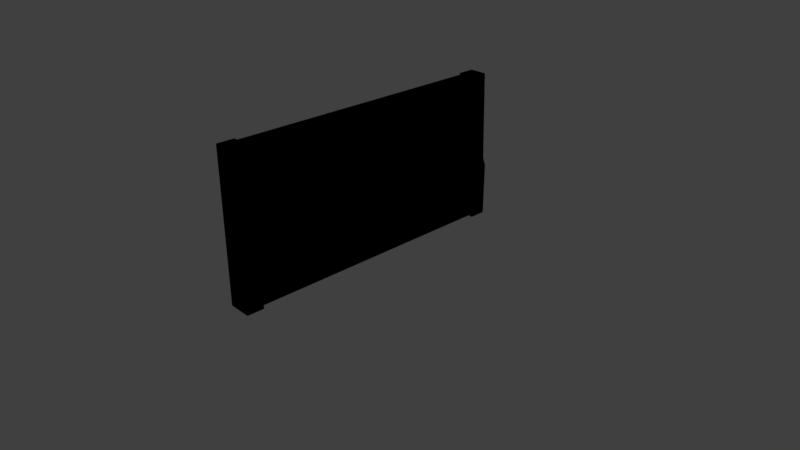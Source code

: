 # Source: WallWideModel.blend  (saved by Blender 2.79.1; exported with 4.5.12 LTS)
import bpy
from mathutils import Matrix  # noqa: F401  (used for matrix-valued properties, if any)

bpy.ops.wm.read_factory_settings(use_empty=True)
scene = bpy.context.scene
scene.name = 'Scene'

# ---- collections
col_collection_1 = bpy.data.collections.new('Collection 1'); scene.collection.children.link(col_collection_1)

# ---- materials (node trees are filled in below, after node groups)
mat_wallmaterial = bpy.data.materials.new('WallMaterial')
mat_wallmaterial.alpha_threshold = 0.0
mat_wallmaterial.use_transparent_shadow = False
mat_wallmaterial.roughness = 0.5
mat_wallmaterial.line_color = (0.0, 0.0, 0.0, 1.0)

# ---- material node trees
mat_wallmaterial.use_nodes = True; mat_wallmaterial.node_tree.nodes.clear()
_N = mat_wallmaterial.node_tree.nodes; _L = mat_wallmaterial.node_tree.links
n0 = _N.new('NodeUndefined'); n0.name = 'Output'; n0.location = (300, 300)
n0.inputs[1].default_value = 1.0
n1 = _N.new('NodeUndefined'); n1.name = 'Material'; n1.location = (10, 300)
n1.inputs[0].default_value = (0.8, 0.8, 0.8, 1.0)
n1.inputs[1].default_value = (1.0, 1.0, 1.0, 1.0)
n1.inputs[2].default_value = 0.8
n1.inputs[3].default_value = (0.0, 0.0, 0.0)
_L.new(n1.outputs[0], n0.inputs[0])

# ---- world
world_world = bpy.data.worlds.new('World'); scene.world = world_world
world_world.color = (0.05088, 0.05088, 0.05088)
world_world.use_sun_shadow = False
world_world.sun_shadow_jitter_overblur = 0.0
world_world.cycles.sampling_method = 'MANUAL'

# ---- cameras
cam_camera = bpy.data.cameras.new('Camera')
cam_camera.clip_end = 100.0
cam_camera.lens = 35.0
cam_camera.sensor_width = 32.0
cam_camera.sensor_height = 18.0
cam_camera.ortho_scale = 7.314
cam_camera.dof.focus_distance = 0.0
cam_camera.dof.aperture_fstop = 128.0

# ---- lights
light_lamp = bpy.data.lights.new('Lamp', 'POINT')
light_lamp.transmission_factor = 0.0
light_lamp.cutoff_distance = 30.0
light_lamp.energy = 100.0
light_lamp.shadow_buffer_clip_start = 1.001
light_lamp.shadow_soft_size = 0.1
light_lamp.shadow_maximum_resolution = 0.006
light_lamp.use_absolute_resolution = True

# ---- meshes
me_cube_002 = bpy.data.meshes.new('Cube.002')
me_cube_002.from_pydata([(0.1417, 1.788e-07, -1.762), (0.1417, 2.0, -1.762), (-0.17, 2.083e-07, -1.762), (-0.09441, 2.0, -1.762), (0.08861, 1.788e-07, -1.762), (0.08861, 2.0, -1.762), (-0.1063, 2.072e-07, -1.762), (-0.05903, 2.0, -1.762), (0.1417, 1.013e-06, -1.991), (0.1417, 2.0, -1.991), (-0.0944, 2.0, -1.991), (-0.17, 1.038e-06, -1.991), (0.0886, 2.0, 0.0), (-0.1063, -1.637e-07, 0.04523), (0.0886, -1.788e-07, 0.0), (-0.05905, 2.0, 0.04523), (0.1417, 0.7257, -1.762), (-0.17, 0.7257, -1.762), (-0.1063, 0.7257, -1.762), (0.08861, 0.7257, -1.762), (0.1417, 0.7257, -1.991), (-0.17, 0.7257, -1.991), (-0.1063, 0.7257, 0.04523), (0.0886, 0.7257, 0.0), (0.1417, 0.8101, -1.762), (0.1417, 0.8101, -1.991), (-0.1322, 0.8101, -1.762), (-0.08268, 0.8101, -1.762), (0.08861, 0.8101, -1.762), (-0.1322, 0.8101, -1.991), (-0.08269, 0.8101, 0.04523), (0.0886, 0.8101, 0.0)], [], [(27, 7, 3, 26), (16, 0, 8, 20), (4, 6, 2, 0), (7, 5, 1, 3), (15, 12, 5, 7), (14, 13, 6, 4), (30, 15, 7, 27), (24, 1, 5, 28), (29, 10, 9, 25), (0, 2, 11, 8), (3, 1, 9, 10), (26, 3, 10, 29), (28, 5, 12, 31), (4, 19, 23, 14), (2, 17, 21, 11), (11, 21, 20, 8), (0, 16, 19, 4), (13, 22, 18, 6), (24, 16, 20, 25), (6, 18, 17, 2), (1, 24, 25, 9), (19, 28, 31, 23), (17, 26, 29, 21), (21, 29, 25, 20), (16, 24, 28, 19), (22, 30, 27, 18), (18, 27, 26, 17)])
_uv = me_cube_002.uv_layers.new(name='UVMap')
_uv.uv.foreach_set('vector', [0.873, 0.2757, 0.8662, 0.6143, 0.8763, 0.6143, 0.8871, 0.2757, 0.8229, 0.4864, 0.8229, 0.4826, 0.7216, 0.4826, 0.7216, 0.4864, 0.8122, 0.3946, 0.9062, 0.3946, 0.9344, 0.3945, 0.784, 0.3945, 0.8853, 0.3946, 0.8331, 0.3946, 0.8174, 0.3945, 0.9009, 0.3945, 0.4848, 0.8909, 0.4848, 0.9499, 0.007401, 0.9499, 0.007401, 0.8909, 0.4848, 0.9736, 0.4848, 0.8672, 0.007401, 0.8672, 0.007401, 0.9736, 0.4636, 0.4016, 0.4636, 0.9426, 0.02953, 0.9426, 0.02953, 0.4016, 0.8118, 0.4854, 0.8226, 0.4894, 0.8326, 0.4894, 0.8259, 0.4854, 0.9177, 0.4812, 0.9009, 0.4987, 0.8174, 0.4987, 0.8007, 0.4812, 0.7236, 0.9687, 0.8936, 0.9687, 0.8936, 0.8541, 0.7236, 0.8541, 0.8558, 0.9687, 0.7614, 0.9687, 0.7614, 0.8541, 0.8558, 0.8541, 0.8229, 0.4001, 0.8229, 0.9261, 0.7216, 0.9261, 0.7216, 0.4001, 0.02953, 0.4869, 0.02953, 0.4933, 0.4636, 0.4933, 0.4636, 0.4869, 0.02953, 0.4825, 0.02953, 0.4864, 0.4636, 0.4864, 0.4636, 0.4825, 0.8229, 0.04187, 0.8229, 0.3627, 0.7216, 0.3627, 0.7216, 0.04187, 0.9344, 0.4693, 0.9344, 0.48, 0.784, 0.48, 0.784, 0.4693, 0.801, 0.4827, 0.801, 0.4851, 0.8192, 0.4851, 0.8192, 0.4827, 0.4636, 0.03325, 0.4636, 0.3632, 0.02953, 0.3632, 0.02953, 0.03325, 0.8206, 0.4869, 0.8206, 0.4864, 0.7193, 0.4864, 0.7193, 0.4869, 0.8797, 0.04513, 0.8797, 0.2516, 0.8978, 0.2516, 0.8978, 0.04513, 0.8229, 0.4931, 0.8229, 0.4869, 0.7216, 0.4869, 0.7216, 0.4931, 0.02724, 0.4864, 0.02724, 0.4869, 0.4613, 0.4869, 0.4613, 0.4864, 0.8268, 0.2143, 0.8268, 0.2516, 0.7255, 0.2516, 0.7255, 0.2143, 0.9383, 0.475, 0.9216, 0.4763, 0.8046, 0.4763, 0.7879, 0.475, 0.7923, 0.4865, 0.8031, 0.4868, 0.8172, 0.4868, 0.8105, 0.4865, 0.4675, 0.2147, 0.4675, 0.2532, 0.03344, 0.2532, 0.03344, 0.2147, 0.8822, 0.1561, 0.8755, 0.1801, 0.8896, 0.1801, 0.9003, 0.1561])
me_cube_002.materials.append(mat_wallmaterial)
me_cube_002.use_remesh_preserve_volume = False
me_cube_002.use_remesh_preserve_attributes = False
me_cube_002.use_mirror_vertex_groups = False
me_cube_002.update()

# ---- objects
ob_cube = bpy.data.objects.new('Cube', me_cube_002)
ob_lamp = bpy.data.objects.new('Lamp', light_lamp)
ob_camera = bpy.data.objects.new('Camera', cam_camera)

# ---- transforms, parenting, visibility, modifiers, constraints
ob_cube.location = (0.0, 0.0, 0.0)
ob_cube.rotation_euler = (1.571, -0.0, -3.142)
ob_cube.lineart.crease_threshold = 0.0
_m = ob_cube.modifiers.new('Mirror', 'MIRROR')
_m.use_axis = (False, False, True)
_m.use_clip = True
_m.merge_threshold = 0.1446
ob_lamp.location = (4.076, 1.005, 5.904)
ob_lamp.rotation_euler = (0.6503, 0.05522, 1.866)
ob_lamp.lock_rotations_4d = False
ob_lamp.empty_display_type = 'ARROWS'
ob_lamp.color = (0.0, 0.0, 0.0, 0.0)
ob_lamp.lineart.crease_threshold = 0.0
ob_camera.location = (7.481, -6.508, 5.344)
ob_camera.rotation_euler = (1.109, 0.0, 0.8149)
ob_camera.lock_rotations_4d = False
ob_camera.empty_display_type = 'ARROWS'
ob_camera.color = (0.0, 0.0, 0.0, 0.0)
ob_camera.display_type = 'WIRE'
ob_camera.lineart.crease_threshold = 0.0

# ---- collection membership
col_collection_1.objects.link(ob_cube)
col_collection_1.objects.link(ob_lamp)
col_collection_1.objects.link(ob_camera)

# ---- scene / render settings (as saved in the file)
scene.camera = ob_camera
scene.frame_start = 1; scene.frame_end = 250; scene.frame_set(1)
scene.render.engine = 'BLENDER_EEVEE_NEXT'
scene.render.resolution_percentage = 50
scene.render.dither_intensity = 0.0
scene.cycles.use_denoising = False
scene.cycles.samples = 128
scene.cycles.sampling_pattern = 'TABULATED_SOBOL'
scene.cycles.use_adaptive_sampling = False
scene.cycles.use_light_tree = False
scene.view_settings.view_transform = 'Standard'
bpy.context.view_layer.update()
